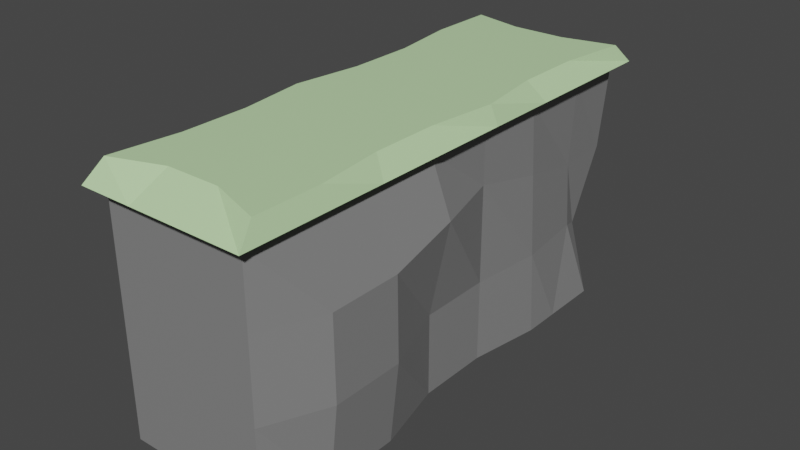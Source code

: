 # Source: 2w3h6d.blend  (saved by Blender 3.2.14; exported with 4.5.12 LTS)
import bpy
from mathutils import Matrix  # noqa: F401  (used for matrix-valued properties, if any)

bpy.ops.wm.read_factory_settings(use_empty=True)
scene = bpy.context.scene
scene.name = 'Scene'

# ---- collections
col_collection = bpy.data.collections.new('Collection'); scene.collection.children.link(col_collection)

# ---- materials (node trees are filled in below, after node groups)
mat_material_001 = bpy.data.materials.new('Material.001')
mat_material_001.use_transparent_shadow = False
mat_material_002 = bpy.data.materials.new('Material.002')
mat_material_002.use_transparent_shadow = False

# ---- material node trees
mat_material_001.use_nodes = True; mat_material_001.node_tree.nodes.clear()
_N = mat_material_001.node_tree.nodes; _L = mat_material_001.node_tree.links
n0 = _N.new('ShaderNodeBsdfPrincipled'); n0.name = 'Principled BSDF'; n0.location = (10, 300)
n0.distribution = 'GGX'
n0.subsurface_method = 'RANDOM_WALK_SKIN'
n0.inputs[0].default_value = (0.5503, 0.8, 0.4293, 1.0)
n0.inputs[3].default_value = 1.45
n0.inputs[27].default_value = (0.0, 0.0, 0.0, 1.0)
n0.inputs[28].default_value = 1.0
n1 = _N.new('ShaderNodeOutputMaterial'); n1.name = 'Material Output'; n1.location = (300, 300)
_L.new(n0.outputs[0], n1.inputs[0])
n1.is_active_output = True
mat_material_002.use_nodes = True; mat_material_002.node_tree.nodes.clear()
_N = mat_material_002.node_tree.nodes; _L = mat_material_002.node_tree.links
n0 = _N.new('ShaderNodeBsdfPrincipled'); n0.name = 'Principled BSDF'; n0.location = (10, 300)
n0.distribution = 'GGX'
n0.subsurface_method = 'RANDOM_WALK_SKIN'
n0.inputs[0].default_value = (0.2234, 0.2234, 0.2234, 1.0)
n0.inputs[3].default_value = 1.45
n0.inputs[27].default_value = (0.0, 0.0, 0.0, 1.0)
n0.inputs[28].default_value = 1.0
n1 = _N.new('ShaderNodeOutputMaterial'); n1.name = 'Material Output'; n1.location = (300, 300)
_L.new(n0.outputs[0], n1.inputs[0])
n1.is_active_output = True

# ---- world
world_world = bpy.data.worlds.new('World'); scene.world = world_world
world_world.use_nodes = True; world_world.node_tree.nodes.clear()
_N = world_world.node_tree.nodes; _L = world_world.node_tree.links
n0 = _N.new('ShaderNodeOutputWorld'); n0.name = 'World Output'; n0.location = (300, 300)
n1 = _N.new('ShaderNodeBackground'); n1.name = 'Background'; n1.location = (10, 300)
n1.inputs[0].default_value = (0.05088, 0.05088, 0.05088, 1.0)
_L.new(n1.outputs[0], n0.inputs[0])
n0.is_active_output = True
world_world.color = (0.05088, 0.05088, 0.05088)
world_world.use_sun_shadow = False
world_world.sun_shadow_jitter_overblur = 0.0

# ---- meshes
me_cube_001 = bpy.data.meshes.new('Cube.001')
me_cube_001.from_pydata([(-0.8531, -2.843, 0.0), (-0.9275, -2.782, 3.0), (-0.798, 2.843, 0.0), (-0.9275, 2.782, 3.0), (0.8531, -2.843, 0.0), (0.9275, -2.782, 3.0), (0.9921, 2.433, 0.0), (0.9275, 2.782, 3.0), (-0.8531, -2.843, 2.721), (-0.8531, 2.843, 2.721), (0.8531, 2.843, 2.721), (0.8531, -2.843, 2.721), (-1.0, -3.0, 2.772), (-1.0, 3.0, 2.772), (1.0, 3.0, 2.772), (1.0, -3.0, 2.772), (-1.114, 2.143, 0.0), (-1.114, 1.286, 0.0), (-0.8531, 0.4286, 0.0), (-0.8531, -0.4286, 0.0), (-1.061, -1.286, 0.0), (-1.061, -2.143, 0.0), (-0.8284, -1.987, 3.0), (-0.8284, -1.192, 3.0), (-0.9275, -0.3975, 3.0), (-0.8171, 0.3975, 3.0), (-0.8171, 1.192, 3.0), (-0.9275, 1.987, 3.0), (1.061, -2.143, 0.0), (1.061, -1.286, 0.0), (0.8531, -0.4286, 0.0), (0.8531, 0.4286, 0.0), (0.9921, 1.286, 0.0), (0.9921, 1.733, 0.0), (0.8153, 1.987, 3.0), (0.8153, 1.192, 3.0), (0.9275, 0.3975, 3.0), (0.8341, -0.3975, 3.0), (0.8341, -1.192, 3.0), (0.9275, -1.987, 3.0), (0.8531, 2.143, 2.721), (0.8531, 1.286, 2.721), (0.8531, 0.4286, 2.721), (0.8531, -0.4286, 2.721), (0.8531, -1.286, 2.721), (0.8531, -2.143, 2.721), (-0.8531, -2.143, 2.721), (-0.8531, -1.286, 2.721), (-0.8531, -0.4286, 2.721), (-0.8531, 0.4286, 2.721), (-0.8531, 1.286, 2.721), (-0.8531, 2.143, 2.721), (1.0, 2.143, 2.772), (1.0, 1.286, 2.772), (1.0, 0.4286, 2.772), (1.0, -0.4286, 2.772), (1.0, -1.286, 2.772), (1.0, -2.143, 2.772), (-1.0, -2.143, 2.772), (-1.0, -1.286, 2.772), (-1.0, -0.4286, 2.772), (-1.0, 0.4286, 2.772), (-1.0, 1.286, 2.772), (-1.0, 2.143, 2.772), (-0.7578, 2.843, 1.918), (0.7683, 2.843, 1.715), (0.8531, -2.843, 1.918), (-0.8531, -2.843, 1.918), (-1.043, -2.143, 1.918), (-1.043, -1.286, 1.918), (-0.8531, -0.4286, 1.918), (-1.082, 0.4286, 1.918), (-0.8941, 1.286, 1.918), (-0.8941, 2.143, 1.918), (0.7949, 2.165, 1.714), (0.8941, 1.286, 1.918), (0.8531, 0.4286, 2.095), (1.092, -0.4286, 2.095), (1.153, -1.286, 1.918), (1.153, -2.143, 1.918), (-0.8067, 2.843, 0.6439), (0.744, 2.449, 0.8513), (0.8531, -2.843, 0.9592), (-1.117, -2.143, 0.9592), (-1.117, -1.286, 0.9592), (-0.8531, -0.4286, 0.9592), (-0.8531, 0.4286, 0.9592), (-1.065, 1.286, 0.5888), (-1.065, 2.143, 0.5888), (0.8439, 2.165, 0.9579), (0.9431, 1.286, 0.9592), (0.8531, 0.4286, 0.9592), (0.8531, -0.4286, 0.9592), (1.165, -1.286, 0.9592), (1.165, -2.143, 0.9592), (-0.8531, -2.843, 0.9592), (0.3869, 2.794, 0.0), (0.3004, 2.644, 3.0), (0.2763, -2.843, 0.0), (0.3004, -2.566, 3.0), (0.2763, -2.843, 2.721), (0.2763, 2.843, 2.721), (0.3239, -3.0, 2.772), (0.3239, 3.0, 2.772), (0.2635, 1.876, 3.0), (0.2635, 1.26, 3.0), (0.2635, 0.3975, 3.0), (0.2721, -0.3369, 3.0), (0.2721, -1.071, 3.0), (0.2721, -1.771, 3.0), (0.2802, 2.143, 0.0), (0.2802, 1.286, 0.0), (0.2763, 0.4286, 0.0), (0.2763, -0.4286, 0.0), (0.3438, -1.286, 0.0), (0.3438, -2.143, 0.0), (0.3357, 2.433, 1.715), (0.2763, -2.843, 1.918), (0.2763, -2.843, 0.9592), (0.3516, 2.433, 0.9592), (-0.2177, 3.203, 0.0), (-0.3261, -2.566, 3.0), (-0.3, -2.843, 2.721), (-0.3516, -3.0, 2.772), (-0.4312, 2.143, 0.0), (-0.4312, 1.286, 0.0), (-0.3, 0.4286, 0.0), (-0.3, -0.4286, 0.0), (-0.3732, -1.286, 0.0), (-0.3732, -2.143, 0.0), (-0.3, -2.843, 1.918), (-0.3, -2.843, 0.9592), (-0.3261, 2.644, 3.0), (-0.3, -2.843, 0.0), (-0.3, 2.843, 2.721), (-0.3516, 3.0, 2.772), (-0.2879, 1.876, 3.0), (-0.2879, 1.26, 3.0), (-0.2879, 0.3975, 3.0), (-0.3261, -0.3369, 3.0), (-0.2894, -1.071, 3.0), (-0.2894, -1.771, 3.0), (-0.2222, 2.843, 1.715), (-0.2395, 3.06, 0.7951)], [], [(63, 27, 3, 13), (103, 97, 7, 14), (57, 39, 5, 15), (123, 121, 1, 12), (115, 28, 4, 98), (141, 22, 1, 121), (130, 122, 8, 67), (79, 45, 11, 66), (116, 101, 10, 65), (73, 51, 9, 64), (122, 123, 12, 8), (45, 57, 15, 11), (101, 103, 14, 10), (51, 63, 13, 9), (8, 12, 58, 46), (46, 58, 59, 47), (47, 59, 60, 48), (48, 60, 61, 49), (49, 61, 62, 50), (50, 62, 63, 51), (10, 14, 52, 40), (40, 52, 53, 41), (41, 53, 54, 42), (42, 54, 55, 43), (43, 55, 56, 44), (44, 56, 57, 45), (67, 8, 46, 68), (68, 46, 47, 69), (69, 47, 48, 70), (70, 48, 49, 71), (71, 49, 50, 72), (72, 50, 51, 73), (65, 10, 40, 74), (74, 40, 41, 75), (75, 41, 42, 76), (76, 42, 43, 77), (77, 43, 44, 78), (78, 44, 45, 79), (132, 3, 27, 136), (136, 27, 26, 137), (137, 26, 25, 138), (138, 25, 24, 139), (139, 24, 23, 140), (140, 23, 22, 141), (96, 6, 33, 110), (110, 33, 32, 111), (111, 32, 31, 112), (112, 31, 30, 113), (113, 30, 29, 114), (114, 29, 28, 115), (14, 7, 34, 52), (52, 34, 35, 53), (53, 35, 36, 54), (54, 36, 37, 55), (55, 37, 38, 56), (56, 38, 39, 57), (12, 1, 22, 58), (58, 22, 23, 59), (59, 23, 24, 60), (60, 24, 25, 61), (61, 25, 26, 62), (62, 26, 27, 63), (93, 78, 79, 94), (92, 77, 78, 93), (91, 76, 77, 92), (90, 75, 76, 91), (89, 74, 75, 90), (81, 65, 74, 89), (87, 72, 73, 88), (86, 71, 72, 87), (85, 70, 71, 86), (84, 69, 70, 85), (83, 68, 69, 84), (95, 67, 68, 83), (88, 73, 64, 80), (119, 116, 65, 81), (94, 79, 66, 82), (131, 130, 67, 95), (133, 131, 95, 0), (28, 94, 82, 4), (96, 119, 81, 6), (16, 88, 80, 2), (0, 95, 83, 21), (21, 83, 84, 20), (20, 84, 85, 19), (19, 85, 86, 18), (18, 86, 87, 17), (17, 87, 88, 16), (6, 81, 89, 33), (33, 89, 90, 32), (32, 90, 91, 31), (31, 91, 92, 30), (30, 92, 93, 29), (29, 93, 94, 28), (120, 143, 119, 96), (4, 82, 118, 98), (82, 66, 117, 118), (143, 142, 116, 119), (128, 114, 115, 129), (127, 113, 114, 128), (126, 112, 113, 127), (125, 111, 112, 126), (124, 110, 111, 125), (120, 96, 110, 124), (38, 108, 109, 39), (37, 107, 108, 38), (36, 106, 107, 37), (35, 105, 106, 36), (34, 104, 105, 35), (7, 97, 104, 34), (134, 135, 103, 101), (11, 15, 102, 100), (142, 134, 101, 116), (66, 11, 100, 117), (39, 109, 99, 5), (129, 115, 98, 133), (15, 5, 99, 102), (135, 132, 97, 103), (13, 3, 132, 135), (21, 129, 133, 0), (64, 9, 134, 142), (9, 13, 135, 134), (2, 120, 124, 16), (16, 124, 125, 17), (17, 125, 126, 18), (18, 126, 127, 19), (19, 127, 128, 20), (20, 128, 129, 21), (80, 64, 142, 143), (2, 80, 143, 120), (98, 118, 131, 133), (118, 117, 130, 131), (108, 140, 141, 109), (107, 139, 140, 108), (106, 138, 139, 107), (105, 137, 138, 106), (104, 136, 137, 105), (97, 132, 136, 104), (100, 102, 123, 122), (117, 100, 122, 130), (109, 141, 121, 99), (102, 99, 121, 123)])
me_cube_001.polygons.foreach_set('material_index', [0, 0, 0, 0, 1, 0, 1, 1, 1, 1, 0, 0, 0, 0, 0, 0, 0, 0, 0, 0, 0, 0, 0, 0, 0, 0, 1, 1, 1, 1, 1, 1, 1, 1, 1, 1, 1, 1, 0, 0, 0, 0, 0, 0, 1, 1, 1, 1, 1, 1, 0, 0, 0, 0, 0, 0, 0, 0, 0, 0, 0, 0, 1, 1, 1, 1, 1, 1, 1, 1, 1, 1, 1, 1, 1, 1, 1, 1, 1, 1, 1, 1, 1, 1, 1, 1, 1, 1, 1, 1, 1, 1, 1, 1, 1, 1, 1, 1, 1, 1, 1, 1, 1, 1, 0, 0, 0, 0, 0, 0, 0, 0, 1, 1, 0, 1, 0, 0, 0, 1, 1, 0, 1, 1, 1, 1, 1, 1, 1, 1, 1, 1, 0, 0, 0, 0, 0, 0, 0, 1, 0, 0])
_uv = me_cube_001.uv_layers.new(name='UVMap')
_uv.uv.foreach_set('vector', [0.606, 0.2143, 0.625, 0.2143, 0.625, 0.25, 0.606, 0.25, 0.606, 0.4155, 0.625, 0.4155, 0.625, 0.5, 0.606, 0.5, 0.606, 0.7143, 0.625, 0.7143, 0.625, 0.75, 0.606, 0.75, 0.606, 0.919, 0.625, 0.919, 0.625, 1.0, 0.606, 1.0, 0.2905, 0.7143, 0.375, 0.7143, 0.375, 0.75, 0.2905, 0.75, 0.794, 0.7143, 0.875, 0.7143, 0.875, 0.75, 0.794, 0.75, 0.4631, 0.919, 0.5, 0.919, 0.5, 1.0, 0.4631, 1.0, 0.4631, 0.7143, 0.5, 0.7143, 0.5, 0.75, 0.4631, 0.75, 0.4631, 0.4155, 0.5, 0.4155, 0.5, 0.5, 0.4631, 0.5, 0.4631, 0.2143, 0.5, 0.2143, 0.5, 0.25, 0.4631, 0.25, 0.5, 0.919, 0.606, 0.919, 0.606, 1.0, 0.5, 1.0, 0.5, 0.7143, 0.606, 0.7143, 0.606, 0.75, 0.5, 0.75, 0.5, 0.4155, 0.606, 0.4155, 0.606, 0.5, 0.5, 0.5, 0.5, 0.2143, 0.606, 0.2143, 0.606, 0.25, 0.5, 0.25, 0.5, 0.0, 0.606, 0.0, 0.606, 0.03571, 0.5, 0.03571, 0.5, 0.03571, 0.606, 0.03571, 0.606, 0.07143, 0.5, 0.07143, 0.5, 0.07143, 0.606, 0.07143, 0.606, 0.1071, 0.5, 0.1071, 0.5, 0.1071, 0.606, 0.1071, 0.606, 0.1429, 0.5, 0.1429, 0.5, 0.1429, 0.606, 0.1429, 0.606, 0.1786, 0.5, 0.1786, 0.5, 0.1786, 0.606, 0.1786, 0.606, 0.2143, 0.5, 0.2143, 0.5, 0.5, 0.606, 0.5, 0.606, 0.5357, 0.5, 0.5357, 0.5, 0.5357, 0.606, 0.5357, 0.606, 0.5714, 0.5, 0.5714, 0.5, 0.5714, 0.606, 0.5714, 0.606, 0.6071, 0.5, 0.6071, 0.5, 0.6071, 0.606, 0.6071, 0.606, 0.6429, 0.5, 0.6429, 0.5, 0.6429, 0.606, 0.6429, 0.606, 0.6786, 0.5, 0.6786, 0.5, 0.6786, 0.606, 0.6786, 0.606, 0.7143, 0.5, 0.7143, 0.4631, 0.0, 0.5, 0.0, 0.5, 0.03571, 0.4631, 0.03571, 0.4631, 0.03571, 0.5, 0.03571, 0.5, 0.07143, 0.4631, 0.07143, 0.4631, 0.07143, 0.5, 0.07143, 0.5, 0.1071, 0.4631, 0.1071, 0.4631, 0.1071, 0.5, 0.1071, 0.5, 0.1429, 0.4631, 0.1429, 0.4631, 0.1429, 0.5, 0.1429, 0.5, 0.1786, 0.4631, 0.1786, 0.4631, 0.1786, 0.5, 0.1786, 0.5, 0.2143, 0.4631, 0.2143, 0.4631, 0.5, 0.5, 0.5, 0.5, 0.5357, 0.4631, 0.5357, 0.4631, 0.5357, 0.5, 0.5357, 0.5, 0.5714, 0.4631, 0.5714, 0.4631, 0.5714, 0.5, 0.5714, 0.5, 0.6071, 0.4631, 0.6071, 0.4631, 0.6071, 0.5, 0.6071, 0.5, 0.6429, 0.4631, 0.6429, 0.4631, 0.6429, 0.5, 0.6429, 0.5, 0.6786, 0.4631, 0.6786, 0.4631, 0.6786, 0.5, 0.6786, 0.5, 0.7143, 0.4631, 0.7143, 0.794, 0.5, 0.875, 0.5, 0.875, 0.5357, 0.794, 0.5357, 0.794, 0.5357, 0.875, 0.5357, 0.875, 0.5714, 0.794, 0.5714, 0.794, 0.5714, 0.875, 0.5714, 0.875, 0.6071, 0.794, 0.6071, 0.794, 0.6071, 0.875, 0.6071, 0.875, 0.6429, 0.794, 0.6429, 0.794, 0.6429, 0.875, 0.6429, 0.875, 0.6786, 0.794, 0.6786, 0.794, 0.6786, 0.875, 0.6786, 0.875, 0.7143, 0.794, 0.7143, 0.2905, 0.5, 0.375, 0.5, 0.375, 0.5357, 0.2905, 0.5357, 0.2905, 0.5357, 0.375, 0.5357, 0.375, 0.5714, 0.2905, 0.5714, 0.2905, 0.5714, 0.375, 0.5714, 0.375, 0.6071, 0.2905, 0.6071, 0.2905, 0.6071, 0.375, 0.6071, 0.375, 0.6429, 0.2905, 0.6429, 0.2905, 0.6429, 0.375, 0.6429, 0.375, 0.6786, 0.2905, 0.6786, 0.2905, 0.6786, 0.375, 0.6786, 0.375, 0.7143, 0.2905, 0.7143, 0.606, 0.5, 0.625, 0.5, 0.625, 0.5357, 0.606, 0.5357, 0.606, 0.5357, 0.625, 0.5357, 0.625, 0.5714, 0.606, 0.5714, 0.606, 0.5714, 0.625, 0.5714, 0.625, 0.6071, 0.606, 0.6071, 0.606, 0.6071, 0.625, 0.6071, 0.625, 0.6429, 0.606, 0.6429, 0.606, 0.6429, 0.625, 0.6429, 0.625, 0.6786, 0.606, 0.6786, 0.606, 0.6786, 0.625, 0.6786, 0.625, 0.7143, 0.606, 0.7143, 0.606, 0.0, 0.625, 0.0, 0.625, 0.03571, 0.606, 0.03571, 0.606, 0.03571, 0.625, 0.03571, 0.625, 0.07143, 0.606, 0.07143, 0.606, 0.07143, 0.625, 0.07143, 0.625, 0.1071, 0.606, 0.1071, 0.606, 0.1071, 0.625, 0.1071, 0.625, 0.1429, 0.606, 0.1429, 0.606, 0.1429, 0.625, 0.1429, 0.625, 0.1786, 0.606, 0.1786, 0.606, 0.1786, 0.625, 0.1786, 0.625, 0.2143, 0.606, 0.2143, 0.4191, 0.6786, 0.4631, 0.6786, 0.4631, 0.7143, 0.4191, 0.7143, 0.4191, 0.6429, 0.4631, 0.6429, 0.4631, 0.6786, 0.4191, 0.6786, 0.4191, 0.6071, 0.4631, 0.6071, 0.4631, 0.6429, 0.4191, 0.6429, 0.4191, 0.5714, 0.4631, 0.5714, 0.4631, 0.6071, 0.4191, 0.6071, 0.4191, 0.5357, 0.4631, 0.5357, 0.4631, 0.5714, 0.4191, 0.5714, 0.4191, 0.5, 0.4631, 0.5, 0.4631, 0.5357, 0.4191, 0.5357, 0.4191, 0.1786, 0.4631, 0.1786, 0.4631, 0.2143, 0.4191, 0.2143, 0.4191, 0.1429, 0.4631, 0.1429, 0.4631, 0.1786, 0.4191, 0.1786, 0.4191, 0.1071, 0.4631, 0.1071, 0.4631, 0.1429, 0.4191, 0.1429, 0.4191, 0.07143, 0.4631, 0.07143, 0.4631, 0.1071, 0.4191, 0.1071, 0.4191, 0.03571, 0.4631, 0.03571, 0.4631, 0.07143, 0.4191, 0.07143, 0.4191, 0.0, 0.4631, 0.0, 0.4631, 0.03571, 0.4191, 0.03571, 0.4191, 0.2143, 0.4631, 0.2143, 0.4631, 0.25, 0.4191, 0.25, 0.4191, 0.4155, 0.4631, 0.4155, 0.4631, 0.5, 0.4191, 0.5, 0.4191, 0.7143, 0.4631, 0.7143, 0.4631, 0.75, 0.4191, 0.75, 0.4191, 0.919, 0.4631, 0.919, 0.4631, 1.0, 0.4191, 1.0, 0.375, 0.919, 0.4191, 0.919, 0.4191, 1.0, 0.375, 1.0, 0.375, 0.7143, 0.4191, 0.7143, 0.4191, 0.75, 0.375, 0.75, 0.375, 0.4155, 0.4191, 0.4155, 0.4191, 0.5, 0.375, 0.5, 0.375, 0.2143, 0.4191, 0.2143, 0.4191, 0.25, 0.375, 0.25, 0.375, 0.0, 0.4191, 0.0, 0.4191, 0.03571, 0.375, 0.03571, 0.375, 0.03571, 0.4191, 0.03571, 0.4191, 0.07143, 0.375, 0.07143, 0.375, 0.07143, 0.4191, 0.07143, 0.4191, 0.1071, 0.375, 0.1071, 0.375, 0.1071, 0.4191, 0.1071, 0.4191, 0.1429, 0.375, 0.1429, 0.375, 0.1429, 0.4191, 0.1429, 0.4191, 0.1786, 0.375, 0.1786, 0.375, 0.1786, 0.4191, 0.1786, 0.4191, 0.2143, 0.375, 0.2143, 0.375, 0.5, 0.4191, 0.5, 0.4191, 0.5357, 0.375, 0.5357, 0.375, 0.5357, 0.4191, 0.5357, 0.4191, 0.5714, 0.375, 0.5714, 0.375, 0.5714, 0.4191, 0.5714, 0.4191, 0.6071, 0.375, 0.6071, 0.375, 0.6071, 0.4191, 0.6071, 0.4191, 0.6429, 0.375, 0.6429, 0.375, 0.6429, 0.4191, 0.6429, 0.4191, 0.6786, 0.375, 0.6786, 0.375, 0.6786, 0.4191, 0.6786, 0.4191, 0.7143, 0.375, 0.7143, 0.375, 0.331, 0.4191, 0.331, 0.4191, 0.4155, 0.375, 0.4155, 0.375, 0.75, 0.4191, 0.75, 0.4191, 0.8345, 0.375, 0.8345, 0.4191, 0.75, 0.4631, 0.75, 0.4631, 0.8345, 0.4191, 0.8345, 0.4191, 0.331, 0.4631, 0.331, 0.4631, 0.4155, 0.4191, 0.4155, 0.206, 0.6786, 0.2905, 0.6786, 0.2905, 0.7143, 0.206, 0.7143, 0.206, 0.6429, 0.2905, 0.6429, 0.2905, 0.6786, 0.206, 0.6786, 0.206, 0.6071, 0.2905, 0.6071, 0.2905, 0.6429, 0.206, 0.6429, 0.206, 0.5714, 0.2905, 0.5714, 0.2905, 0.6071, 0.206, 0.6071, 0.206, 0.5357, 0.2905, 0.5357, 0.2905, 0.5714, 0.206, 0.5714, 0.206, 0.5, 0.2905, 0.5, 0.2905, 0.5357, 0.206, 0.5357, 0.625, 0.6786, 0.7095, 0.6786, 0.7095, 0.7143, 0.625, 0.7143, 0.625, 0.6429, 0.7095, 0.6429, 0.7095, 0.6786, 0.625, 0.6786, 0.625, 0.6071, 0.7095, 0.6071, 0.7095, 0.6429, 0.625, 0.6429, 0.625, 0.5714, 0.7095, 0.5714, 0.7095, 0.6071, 0.625, 0.6071, 0.625, 0.5357, 0.7095, 0.5357, 0.7095, 0.5714, 0.625, 0.5714, 0.625, 0.5, 0.7095, 0.5, 0.7095, 0.5357, 0.625, 0.5357, 0.5, 0.331, 0.606, 0.331, 0.606, 0.4155, 0.5, 0.4155, 0.5, 0.75, 0.606, 0.75, 0.606, 0.8345, 0.5, 0.8345, 0.4631, 0.331, 0.5, 0.331, 0.5, 0.4155, 0.4631, 0.4155, 0.4631, 0.75, 0.5, 0.75, 0.5, 0.8345, 0.4631, 0.8345, 0.625, 0.7143, 0.7095, 0.7143, 0.7095, 0.75, 0.625, 0.75, 0.206, 0.7143, 0.2905, 0.7143, 0.2905, 0.75, 0.206, 0.75, 0.606, 0.75, 0.625, 0.75, 0.625, 0.8345, 0.606, 0.8345, 0.606, 0.331, 0.625, 0.331, 0.625, 0.4155, 0.606, 0.4155, 0.606, 0.25, 0.625, 0.25, 0.625, 0.331, 0.606, 0.331, 0.125, 0.7143, 0.206, 0.7143, 0.206, 0.75, 0.125, 0.75, 0.4631, 0.25, 0.5, 0.25, 0.5, 0.331, 0.4631, 0.331, 0.5, 0.25, 0.606, 0.25, 0.606, 0.331, 0.5, 0.331, 0.125, 0.5, 0.206, 0.5, 0.206, 0.5357, 0.125, 0.5357, 0.125, 0.5357, 0.206, 0.5357, 0.206, 0.5714, 0.125, 0.5714, 0.125, 0.5714, 0.206, 0.5714, 0.206, 0.6071, 0.125, 0.6071, 0.125, 0.6071, 0.206, 0.6071, 0.206, 0.6429, 0.125, 0.6429, 0.125, 0.6429, 0.206, 0.6429, 0.206, 0.6786, 0.125, 0.6786, 0.125, 0.6786, 0.206, 0.6786, 0.206, 0.7143, 0.125, 0.7143, 0.4191, 0.25, 0.4631, 0.25, 0.4631, 0.331, 0.4191, 0.331, 0.375, 0.25, 0.4191, 0.25, 0.4191, 0.331, 0.375, 0.331, 0.375, 0.8345, 0.4191, 0.8345, 0.4191, 0.919, 0.375, 0.919, 0.4191, 0.8345, 0.4631, 0.8345, 0.4631, 0.919, 0.4191, 0.919, 0.7095, 0.6786, 0.794, 0.6786, 0.794, 0.7143, 0.7095, 0.7143, 0.7095, 0.6429, 0.794, 0.6429, 0.794, 0.6786, 0.7095, 0.6786, 0.7095, 0.6071, 0.794, 0.6071, 0.794, 0.6429, 0.7095, 0.6429, 0.7095, 0.5714, 0.794, 0.5714, 0.794, 0.6071, 0.7095, 0.6071, 0.7095, 0.5357, 0.794, 0.5357, 0.794, 0.5714, 0.7095, 0.5714, 0.7095, 0.5, 0.794, 0.5, 0.794, 0.5357, 0.7095, 0.5357, 0.5, 0.8345, 0.606, 0.8345, 0.606, 0.919, 0.5, 0.919, 0.4631, 0.8345, 0.5, 0.8345, 0.5, 0.919, 0.4631, 0.919, 0.7095, 0.7143, 0.794, 0.7143, 0.794, 0.75, 0.7095, 0.75, 0.606, 0.8345, 0.625, 0.8345, 0.625, 0.919, 0.606, 0.919])
me_cube_001.materials.append(mat_material_001)
me_cube_001.materials.append(mat_material_002)
me_cube_001.update()

# ---- objects
ob_cube = bpy.data.objects.new('Cube', me_cube_001)

# ---- transforms, parenting, visibility, modifiers, constraints
ob_cube.location = (0.0, 0.0, 0.0)

# ---- collection membership
col_collection.objects.link(ob_cube)

# ---- scene / render settings (as saved in the file)
scene.frame_start = 1; scene.frame_end = 250; scene.frame_set(1)
scene.render.engine = 'BLENDER_EEVEE_NEXT'
scene.cycles.sampling_pattern = 'TABULATED_SOBOL'
scene.cycles.use_light_tree = False
scene.view_settings.view_transform = 'Filmic'
bpy.context.view_layer.update()

# ---- added for rendering (the .blend has no active camera and no usable light): camera, sun
cam_auto = bpy.data.cameras.new('AutoCamera')
cam_auto.lens = 50.0
cam_auto.sensor_width = 36.0
cam_auto.clip_end = 1000.0
ob_auto_camera = bpy.data.objects.new('AutoCamera', cam_auto)
scene.collection.objects.link(ob_auto_camera)
ob_auto_camera.location = (6.73979, -7.95723, 6.87261)
ob_auto_camera.rotation_euler = (1.09748, -7.21219e-08, 0.694738)
scene.camera = ob_auto_camera
light_auto_sun = bpy.data.lights.new('AutoSun', 'SUN')
light_auto_sun.energy = 3.0
light_auto_sun.angle = 0.0523599
ob_auto_sun = bpy.data.objects.new('AutoSun', light_auto_sun)
scene.collection.objects.link(ob_auto_sun)
ob_auto_sun.rotation_euler = (0.872665, 0.174533, 0.523599)
bpy.context.view_layer.update()

